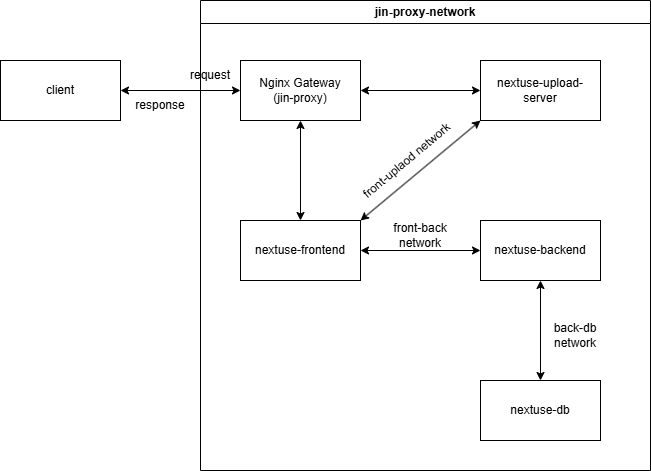

The diagram above was exported from draw.io. Its source (the exported page's mxGraphModel, read from the mxfile embedded in the PNG):
<mxGraphModel dx="2068" dy="1209" grid="1" gridSize="10" guides="1" tooltips="1" connect="1" arrows="1" fold="1" page="1" pageScale="1" pageWidth="827" pageHeight="1169" math="0" shadow="0">
  <root>
    <mxCell id="0" />
    <mxCell id="1" parent="0" />
    <mxCell id="UHefH74etE3PjVq9lWni-1" value="client" style="rounded=0;whiteSpace=wrap;html=1;" parent="1" vertex="1">
      <mxGeometry y="80" width="120" height="60" as="geometry" />
    </mxCell>
    <mxCell id="UHefH74etE3PjVq9lWni-2" value="Nginx Gateway&lt;div&gt;(jin-proxy)&lt;/div&gt;" style="rounded=0;whiteSpace=wrap;html=1;" parent="1" vertex="1">
      <mxGeometry x="240" y="80" width="120" height="60" as="geometry" />
    </mxCell>
    <mxCell id="UHefH74etE3PjVq9lWni-3" value="nextuse-frontend" style="rounded=0;whiteSpace=wrap;html=1;" parent="1" vertex="1">
      <mxGeometry x="240" y="240" width="120" height="60" as="geometry" />
    </mxCell>
    <mxCell id="UHefH74etE3PjVq9lWni-4" value="nextuse-backend" style="rounded=0;whiteSpace=wrap;html=1;" parent="1" vertex="1">
      <mxGeometry x="480" y="240" width="120" height="60" as="geometry" />
    </mxCell>
    <mxCell id="UHefH74etE3PjVq9lWni-6" value="jin-proxy-network" style="swimlane;whiteSpace=wrap;html=1;" parent="1" vertex="1">
      <mxGeometry x="200" y="20" width="450" height="470" as="geometry" />
    </mxCell>
    <mxCell id="UHefH74etE3PjVq9lWni-8" value="" style="endArrow=classic;startArrow=classic;html=1;rounded=0;entryX=0.5;entryY=1;entryDx=0;entryDy=0;" parent="UHefH74etE3PjVq9lWni-6" target="UHefH74etE3PjVq9lWni-2" edge="1">
      <mxGeometry width="50" height="50" relative="1" as="geometry">
        <mxPoint x="100" y="220" as="sourcePoint" />
        <mxPoint x="125" y="150" as="targetPoint" />
      </mxGeometry>
    </mxCell>
    <mxCell id="UHefH74etE3PjVq9lWni-10" value="front-back network" style="text;html=1;align=center;verticalAlign=middle;whiteSpace=wrap;rounded=0;" parent="UHefH74etE3PjVq9lWni-6" vertex="1">
      <mxGeometry x="190" y="220" width="60" height="30" as="geometry" />
    </mxCell>
    <mxCell id="UHefH74etE3PjVq9lWni-5" value="nextuse-upload-server" style="rounded=0;whiteSpace=wrap;html=1;" parent="UHefH74etE3PjVq9lWni-6" vertex="1">
      <mxGeometry x="280" y="60" width="120" height="60" as="geometry" />
    </mxCell>
    <mxCell id="UHefH74etE3PjVq9lWni-13" value="front-uplaod network" style="text;html=1;align=center;verticalAlign=middle;whiteSpace=wrap;rounded=0;rotation=-40;" parent="UHefH74etE3PjVq9lWni-6" vertex="1">
      <mxGeometry x="143.34" y="144.91" width="127.29" height="30" as="geometry" />
    </mxCell>
    <mxCell id="UHefH74etE3PjVq9lWni-15" value="nextuse-db" style="rounded=0;whiteSpace=wrap;html=1;" parent="UHefH74etE3PjVq9lWni-6" vertex="1">
      <mxGeometry x="280" y="380" width="120" height="60" as="geometry" />
    </mxCell>
    <mxCell id="UHefH74etE3PjVq9lWni-18" value="back-db network" style="text;html=1;align=center;verticalAlign=middle;whiteSpace=wrap;rounded=0;" parent="UHefH74etE3PjVq9lWni-6" vertex="1">
      <mxGeometry x="340" y="320" width="70" height="30" as="geometry" />
    </mxCell>
    <mxCell id="UHefH74etE3PjVq9lWni-20" value="request" style="text;html=1;align=center;verticalAlign=middle;whiteSpace=wrap;rounded=0;" parent="UHefH74etE3PjVq9lWni-6" vertex="1">
      <mxGeometry x="-20" y="60" width="60" height="30" as="geometry" />
    </mxCell>
    <mxCell id="UHefH74etE3PjVq9lWni-9" value="" style="endArrow=classic;startArrow=classic;html=1;rounded=0;exitX=1;exitY=0.5;exitDx=0;exitDy=0;" parent="1" source="UHefH74etE3PjVq9lWni-3" edge="1">
      <mxGeometry width="50" height="50" relative="1" as="geometry">
        <mxPoint x="480" y="420" as="sourcePoint" />
        <mxPoint x="480" y="270" as="targetPoint" />
      </mxGeometry>
    </mxCell>
    <mxCell id="UHefH74etE3PjVq9lWni-11" value="" style="endArrow=classic;startArrow=classic;html=1;rounded=0;entryX=0;entryY=0.5;entryDx=0;entryDy=0;exitX=1;exitY=0.5;exitDx=0;exitDy=0;" parent="1" source="UHefH74etE3PjVq9lWni-2" target="UHefH74etE3PjVq9lWni-5" edge="1">
      <mxGeometry width="50" height="50" relative="1" as="geometry">
        <mxPoint x="390" y="140" as="sourcePoint" />
        <mxPoint x="440" y="90" as="targetPoint" />
      </mxGeometry>
    </mxCell>
    <mxCell id="UHefH74etE3PjVq9lWni-12" value="" style="endArrow=classic;startArrow=classic;html=1;rounded=0;entryX=0;entryY=1;entryDx=0;entryDy=0;" parent="1" target="UHefH74etE3PjVq9lWni-5" edge="1">
      <mxGeometry width="50" height="50" relative="1" as="geometry">
        <mxPoint x="360" y="240" as="sourcePoint" />
        <mxPoint x="530" y="370" as="targetPoint" />
      </mxGeometry>
    </mxCell>
    <mxCell id="UHefH74etE3PjVq9lWni-17" value="" style="endArrow=classic;startArrow=classic;html=1;rounded=0;exitX=0.5;exitY=0;exitDx=0;exitDy=0;" parent="1" source="UHefH74etE3PjVq9lWni-15" edge="1">
      <mxGeometry width="50" height="50" relative="1" as="geometry">
        <mxPoint x="480" y="420" as="sourcePoint" />
        <mxPoint x="540" y="300" as="targetPoint" />
      </mxGeometry>
    </mxCell>
    <mxCell id="UHefH74etE3PjVq9lWni-19" value="" style="endArrow=classic;startArrow=classic;html=1;rounded=0;entryX=0;entryY=0.5;entryDx=0;entryDy=0;exitX=1;exitY=0.5;exitDx=0;exitDy=0;" parent="1" source="UHefH74etE3PjVq9lWni-1" target="UHefH74etE3PjVq9lWni-2" edge="1">
      <mxGeometry width="50" height="50" relative="1" as="geometry">
        <mxPoint x="480" y="370" as="sourcePoint" />
        <mxPoint x="530" y="320" as="targetPoint" />
      </mxGeometry>
    </mxCell>
    <mxCell id="UHefH74etE3PjVq9lWni-23" value="response" style="text;html=1;align=center;verticalAlign=middle;whiteSpace=wrap;rounded=0;" parent="1" vertex="1">
      <mxGeometry x="130" y="110" width="60" height="30" as="geometry" />
    </mxCell>
  </root>
</mxGraphModel>